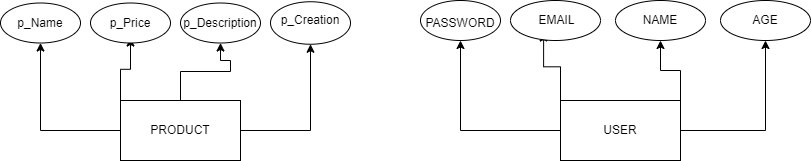

The diagram above was exported from draw.io. Its source (the exported page's mxGraphModel, read from the mxfile embedded in the PNG):
<mxGraphModel dx="2140" dy="566" grid="1" gridSize="10" guides="1" tooltips="1" connect="1" arrows="1" fold="1" page="1" pageScale="1" pageWidth="850" pageHeight="1100" math="0" shadow="0" extFonts="Permanent Marker^https://fonts.googleapis.com/css?family=Permanent+Marker">
  <root>
    <mxCell id="0" />
    <mxCell id="1" parent="0" />
    <mxCell id="BsF5qtrTswBnToYs2b2R-19" style="edgeStyle=orthogonalEdgeStyle;rounded=0;orthogonalLoop=1;jettySize=auto;html=1;exitX=0;exitY=0.5;exitDx=0;exitDy=0;entryX=0.5;entryY=1;entryDx=0;entryDy=0;" edge="1" parent="1" source="8AeeMCkt5XeZ8KnCSGtc-1" target="BsF5qtrTswBnToYs2b2R-6">
      <mxGeometry relative="1" as="geometry" />
    </mxCell>
    <mxCell id="BsF5qtrTswBnToYs2b2R-20" style="edgeStyle=orthogonalEdgeStyle;rounded=0;orthogonalLoop=1;jettySize=auto;html=1;exitX=0;exitY=0;exitDx=0;exitDy=0;entryX=0.25;entryY=1;entryDx=0;entryDy=0;" edge="1" parent="1" source="8AeeMCkt5XeZ8KnCSGtc-1" target="BsF5qtrTswBnToYs2b2R-4">
      <mxGeometry relative="1" as="geometry" />
    </mxCell>
    <mxCell id="BsF5qtrTswBnToYs2b2R-22" style="edgeStyle=orthogonalEdgeStyle;rounded=0;orthogonalLoop=1;jettySize=auto;html=1;exitX=1;exitY=0;exitDx=0;exitDy=0;entryX=0.5;entryY=1;entryDx=0;entryDy=0;" edge="1" parent="1" source="8AeeMCkt5XeZ8KnCSGtc-1" target="8AeeMCkt5XeZ8KnCSGtc-2">
      <mxGeometry relative="1" as="geometry" />
    </mxCell>
    <mxCell id="BsF5qtrTswBnToYs2b2R-23" style="edgeStyle=orthogonalEdgeStyle;rounded=0;orthogonalLoop=1;jettySize=auto;html=1;exitX=1;exitY=0.5;exitDx=0;exitDy=0;entryX=0.5;entryY=1;entryDx=0;entryDy=0;" edge="1" parent="1" source="8AeeMCkt5XeZ8KnCSGtc-1" target="BsF5qtrTswBnToYs2b2R-5">
      <mxGeometry relative="1" as="geometry" />
    </mxCell>
    <mxCell id="8AeeMCkt5XeZ8KnCSGtc-1" value="" style="rounded=0;whiteSpace=wrap;html=1;" parent="1" vertex="1">
      <mxGeometry x="520" y="210" width="120" height="60" as="geometry" />
    </mxCell>
    <mxCell id="8AeeMCkt5XeZ8KnCSGtc-2" value="NAME" style="ellipse;whiteSpace=wrap;html=1;" parent="1" vertex="1">
      <mxGeometry x="575" y="110" width="90" height="40" as="geometry" />
    </mxCell>
    <mxCell id="BsF5qtrTswBnToYs2b2R-3" value="" style="ellipse;whiteSpace=wrap;html=1;" vertex="1" parent="1">
      <mxGeometry x="470" y="110" width="90" height="40" as="geometry" />
    </mxCell>
    <mxCell id="BsF5qtrTswBnToYs2b2R-4" value="EMAIL" style="text;html=1;strokeColor=none;fillColor=none;align=center;verticalAlign=middle;whiteSpace=wrap;rounded=0;" vertex="1" parent="1">
      <mxGeometry x="490" y="117.5" width="52.5" height="25" as="geometry" />
    </mxCell>
    <mxCell id="BsF5qtrTswBnToYs2b2R-5" value="" style="ellipse;whiteSpace=wrap;html=1;" vertex="1" parent="1">
      <mxGeometry x="680" y="110" width="90" height="40" as="geometry" />
    </mxCell>
    <mxCell id="BsF5qtrTswBnToYs2b2R-6" value="" style="ellipse;whiteSpace=wrap;html=1;" vertex="1" parent="1">
      <mxGeometry x="380" y="110" width="80" height="40" as="geometry" />
    </mxCell>
    <mxCell id="BsF5qtrTswBnToYs2b2R-7" value="AGE" style="text;html=1;strokeColor=none;fillColor=none;align=center;verticalAlign=middle;whiteSpace=wrap;rounded=0;" vertex="1" parent="1">
      <mxGeometry x="695" y="115" width="60" height="30" as="geometry" />
    </mxCell>
    <mxCell id="BsF5qtrTswBnToYs2b2R-8" value="PASSWORD" style="text;html=1;strokeColor=none;fillColor=none;align=center;verticalAlign=middle;whiteSpace=wrap;rounded=0;" vertex="1" parent="1">
      <mxGeometry x="390" y="117.5" width="60" height="30" as="geometry" />
    </mxCell>
    <mxCell id="BsF5qtrTswBnToYs2b2R-24" value="USER" style="text;html=1;strokeColor=none;fillColor=none;align=center;verticalAlign=middle;whiteSpace=wrap;rounded=0;" vertex="1" parent="1">
      <mxGeometry x="550" y="225" width="60" height="30" as="geometry" />
    </mxCell>
    <mxCell id="BsF5qtrTswBnToYs2b2R-35" style="edgeStyle=orthogonalEdgeStyle;rounded=0;orthogonalLoop=1;jettySize=auto;html=1;exitX=0;exitY=0.5;exitDx=0;exitDy=0;entryX=0.5;entryY=1;entryDx=0;entryDy=0;" edge="1" parent="1" source="BsF5qtrTswBnToYs2b2R-25" target="BsF5qtrTswBnToYs2b2R-26">
      <mxGeometry relative="1" as="geometry" />
    </mxCell>
    <mxCell id="BsF5qtrTswBnToYs2b2R-36" style="edgeStyle=orthogonalEdgeStyle;rounded=0;orthogonalLoop=1;jettySize=auto;html=1;exitX=0;exitY=0;exitDx=0;exitDy=0;entryX=0.5;entryY=1;entryDx=0;entryDy=0;" edge="1" parent="1" source="BsF5qtrTswBnToYs2b2R-25" target="BsF5qtrTswBnToYs2b2R-31">
      <mxGeometry relative="1" as="geometry" />
    </mxCell>
    <mxCell id="BsF5qtrTswBnToYs2b2R-37" style="edgeStyle=orthogonalEdgeStyle;rounded=0;orthogonalLoop=1;jettySize=auto;html=1;exitX=0.5;exitY=0;exitDx=0;exitDy=0;entryX=0.5;entryY=1;entryDx=0;entryDy=0;" edge="1" parent="1" source="BsF5qtrTswBnToYs2b2R-25" target="BsF5qtrTswBnToYs2b2R-29">
      <mxGeometry relative="1" as="geometry">
        <Array as="points">
          <mxPoint x="140" y="181" />
          <mxPoint x="190" y="181" />
          <mxPoint x="190" y="170" />
          <mxPoint x="180" y="170" />
        </Array>
      </mxGeometry>
    </mxCell>
    <mxCell id="BsF5qtrTswBnToYs2b2R-38" style="edgeStyle=orthogonalEdgeStyle;rounded=0;orthogonalLoop=1;jettySize=auto;html=1;exitX=1;exitY=0.5;exitDx=0;exitDy=0;entryX=0.5;entryY=1;entryDx=0;entryDy=0;" edge="1" parent="1" source="BsF5qtrTswBnToYs2b2R-25" target="BsF5qtrTswBnToYs2b2R-27">
      <mxGeometry relative="1" as="geometry" />
    </mxCell>
    <mxCell id="BsF5qtrTswBnToYs2b2R-25" value="" style="whiteSpace=wrap;html=1;" vertex="1" parent="1">
      <mxGeometry x="80" y="210" width="120" height="60" as="geometry" />
    </mxCell>
    <mxCell id="BsF5qtrTswBnToYs2b2R-26" value="" style="ellipse;whiteSpace=wrap;html=1;" vertex="1" parent="1">
      <mxGeometry x="-40" y="112.5" width="80" height="40" as="geometry" />
    </mxCell>
    <mxCell id="BsF5qtrTswBnToYs2b2R-27" value="" style="ellipse;whiteSpace=wrap;html=1;" vertex="1" parent="1">
      <mxGeometry x="230" y="111.25" width="80" height="42.5" as="geometry" />
    </mxCell>
    <mxCell id="BsF5qtrTswBnToYs2b2R-28" value="" style="ellipse;whiteSpace=wrap;html=1;" vertex="1" parent="1">
      <mxGeometry x="50" y="112.5" width="80" height="40" as="geometry" />
    </mxCell>
    <mxCell id="BsF5qtrTswBnToYs2b2R-29" value="" style="ellipse;whiteSpace=wrap;html=1;" vertex="1" parent="1">
      <mxGeometry x="140" y="112.5" width="80" height="40" as="geometry" />
    </mxCell>
    <mxCell id="BsF5qtrTswBnToYs2b2R-30" value="p_Name" style="text;html=1;strokeColor=none;fillColor=none;align=center;verticalAlign=middle;whiteSpace=wrap;rounded=0;" vertex="1" parent="1">
      <mxGeometry x="-30" y="117.5" width="60" height="30" as="geometry" />
    </mxCell>
    <mxCell id="BsF5qtrTswBnToYs2b2R-31" value="p_Price" style="text;html=1;strokeColor=none;fillColor=none;align=center;verticalAlign=middle;whiteSpace=wrap;rounded=0;" vertex="1" parent="1">
      <mxGeometry x="60" y="117.5" width="60" height="30" as="geometry" />
    </mxCell>
    <mxCell id="BsF5qtrTswBnToYs2b2R-32" value="p_Description" style="text;html=1;strokeColor=none;fillColor=none;align=center;verticalAlign=middle;whiteSpace=wrap;rounded=0;" vertex="1" parent="1">
      <mxGeometry x="120" y="117.5" width="120" height="30" as="geometry" />
    </mxCell>
    <mxCell id="BsF5qtrTswBnToYs2b2R-33" value="p_Creation" style="text;html=1;strokeColor=none;fillColor=none;align=center;verticalAlign=middle;whiteSpace=wrap;rounded=0;" vertex="1" parent="1">
      <mxGeometry x="240" y="115" width="60" height="30" as="geometry" />
    </mxCell>
    <mxCell id="BsF5qtrTswBnToYs2b2R-39" value="PRODUCT" style="text;html=1;strokeColor=none;fillColor=none;align=center;verticalAlign=middle;whiteSpace=wrap;rounded=0;" vertex="1" parent="1">
      <mxGeometry x="110" y="225" width="60" height="30" as="geometry" />
    </mxCell>
  </root>
</mxGraphModel>